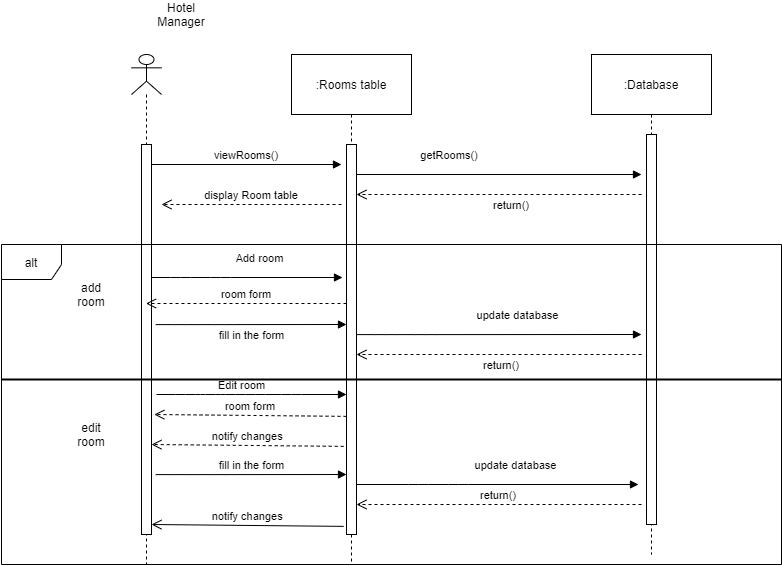

The diagram above was exported from draw.io. Its source (the exported page's mxGraphModel, read from the mxfile embedded in the PNG):
<mxGraphModel dx="1865" dy="579" grid="1" gridSize="10" guides="1" tooltips="1" connect="1" arrows="1" fold="1" page="1" pageScale="1" pageWidth="827" pageHeight="1169" math="0" shadow="0">
  <root>
    <mxCell id="0" />
    <mxCell id="1" parent="0" />
    <mxCell id="QD170dzjw_bboAbdvd5h-10" style="edgeStyle=orthogonalEdgeStyle;rounded=0;orthogonalLoop=1;jettySize=auto;html=1;endArrow=none;endFill=0;dashed=1;" edge="1" parent="1" source="QD170dzjw_bboAbdvd5h-2">
      <mxGeometry relative="1" as="geometry">
        <mxPoint x="320" y="590" as="targetPoint" />
        <Array as="points">
          <mxPoint x="320" y="480" />
          <mxPoint x="320" y="480" />
        </Array>
      </mxGeometry>
    </mxCell>
    <mxCell id="QD170dzjw_bboAbdvd5h-2" value=":Rooms table" style="rounded=0;whiteSpace=wrap;html=1;" vertex="1" parent="1">
      <mxGeometry x="260" y="80" width="120" height="60" as="geometry" />
    </mxCell>
    <mxCell id="QD170dzjw_bboAbdvd5h-12" style="edgeStyle=orthogonalEdgeStyle;rounded=0;orthogonalLoop=1;jettySize=auto;html=1;dashed=1;endArrow=none;endFill=0;" edge="1" parent="1" source="QD170dzjw_bboAbdvd5h-4">
      <mxGeometry relative="1" as="geometry">
        <mxPoint x="620" y="580" as="targetPoint" />
      </mxGeometry>
    </mxCell>
    <mxCell id="QD170dzjw_bboAbdvd5h-4" value=":Database" style="rounded=0;whiteSpace=wrap;html=1;" vertex="1" parent="1">
      <mxGeometry x="560" y="80" width="120" height="60" as="geometry" />
    </mxCell>
    <mxCell id="QD170dzjw_bboAbdvd5h-5" value="" style="shape=umlLifeline;participant=umlActor;perimeter=lifelinePerimeter;whiteSpace=wrap;html=1;container=1;collapsible=0;recursiveResize=0;verticalAlign=top;spacingTop=36;outlineConnect=0;size=40;" vertex="1" parent="1">
      <mxGeometry x="100" y="80" width="30" height="510" as="geometry" />
    </mxCell>
    <mxCell id="QD170dzjw_bboAbdvd5h-8" value="Hotel Manager" style="text;html=1;strokeColor=none;fillColor=none;align=center;verticalAlign=middle;whiteSpace=wrap;rounded=0;" vertex="1" parent="1">
      <mxGeometry x="130" y="30" width="40" height="20" as="geometry" />
    </mxCell>
    <mxCell id="QD170dzjw_bboAbdvd5h-9" value="" style="points=[];perimeter=orthogonalPerimeter;rounded=0;shadow=0;strokeWidth=1;" vertex="1" parent="1">
      <mxGeometry x="110" y="170" width="10" height="390" as="geometry" />
    </mxCell>
    <mxCell id="QD170dzjw_bboAbdvd5h-13" value="" style="points=[];perimeter=orthogonalPerimeter;rounded=0;shadow=0;strokeWidth=1;" vertex="1" parent="1">
      <mxGeometry x="315" y="170" width="10" height="390" as="geometry" />
    </mxCell>
    <mxCell id="QD170dzjw_bboAbdvd5h-15" value="" style="points=[];perimeter=orthogonalPerimeter;rounded=0;shadow=0;strokeWidth=1;" vertex="1" parent="1">
      <mxGeometry x="615" y="160" width="10" height="390" as="geometry" />
    </mxCell>
    <mxCell id="QD170dzjw_bboAbdvd5h-16" value="viewRooms()" style="verticalAlign=bottom;endArrow=block;shadow=0;strokeWidth=1;" edge="1" parent="1">
      <mxGeometry relative="1" as="geometry">
        <mxPoint x="120" y="190.0000000000001" as="sourcePoint" />
        <mxPoint x="310" y="190" as="targetPoint" />
      </mxGeometry>
    </mxCell>
    <mxCell id="QD170dzjw_bboAbdvd5h-17" value="display Room table" style="verticalAlign=bottom;endArrow=open;dashed=1;endSize=8;exitX=0;exitY=0.95;shadow=0;strokeWidth=1;" edge="1" parent="1">
      <mxGeometry relative="1" as="geometry">
        <mxPoint x="130" y="229.99999999999977" as="targetPoint" />
        <mxPoint x="310" y="229.99999999999977" as="sourcePoint" />
      </mxGeometry>
    </mxCell>
    <mxCell id="QD170dzjw_bboAbdvd5h-18" value="getRooms()" style="verticalAlign=bottom;endArrow=block;shadow=0;strokeWidth=1;" edge="1" parent="1">
      <mxGeometry x="-0.3506" y="10" relative="1" as="geometry">
        <mxPoint x="325" y="200.0000000000001" as="sourcePoint" />
        <mxPoint x="610" y="200" as="targetPoint" />
        <mxPoint as="offset" />
      </mxGeometry>
    </mxCell>
    <mxCell id="QD170dzjw_bboAbdvd5h-20" value="return()" style="verticalAlign=bottom;endArrow=open;dashed=1;endSize=8;shadow=0;strokeWidth=1;" edge="1" parent="1">
      <mxGeometry x="-0.0877" y="20" relative="1" as="geometry">
        <mxPoint x="325" y="220" as="targetPoint" />
        <mxPoint x="610" y="220" as="sourcePoint" />
        <mxPoint as="offset" />
      </mxGeometry>
    </mxCell>
    <mxCell id="QD170dzjw_bboAbdvd5h-21" value="alt" style="shape=umlFrame;whiteSpace=wrap;html=1;width=60;height=35;" vertex="1" parent="1">
      <mxGeometry x="-30" y="270" width="780" height="320" as="geometry" />
    </mxCell>
    <mxCell id="QD170dzjw_bboAbdvd5h-22" value="add room" style="text;html=1;strokeColor=none;fillColor=none;align=center;verticalAlign=middle;whiteSpace=wrap;rounded=0;" vertex="1" parent="1">
      <mxGeometry x="40" y="310" width="40" height="20" as="geometry" />
    </mxCell>
    <mxCell id="QD170dzjw_bboAbdvd5h-23" value="edit room" style="text;html=1;strokeColor=none;fillColor=none;align=center;verticalAlign=middle;whiteSpace=wrap;rounded=0;" vertex="1" parent="1">
      <mxGeometry x="40" y="450" width="40" height="20" as="geometry" />
    </mxCell>
    <mxCell id="QD170dzjw_bboAbdvd5h-24" value="Add room&lt;span style=&quot;color: rgba(0 , 0 , 0 , 0) ; font-family: monospace ; font-size: 0px ; background-color: rgb(248 , 249 , 250)&quot;&gt;%3CmxGraphModel%3E%3Croot%3E%3CmxCell%20id%3D%220%22%2F%3E%3CmxCell%20id%3D%221%22%20parent%3D%220%22%2F%3E%3CmxCell%20id%3D%222%22%20value%3D%22Add%20Employee%22%20style%3D%22html%3D1%3BverticalAlign%3Dbottom%3BendArrow%3Dblock%3B%22%20edge%3D%221%22%20parent%3D%221%22%3E%3CmxGeometry%20x%3D%22-0.0032%22%20width%3D%2280%22%20relative%3D%221%22%20as%3D%22geometry%22%3E%3CmxPoint%20x%3D%22201%22%20y%3D%22200%22%20as%3D%22sourcePoint%22%2F%3E%3CmxPoint%20x%3D%22359.5%22%20y%3D%22200%22%20as%3D%22targetPoint%22%2F%3E%3CmxPoint%20as%3D%22offset%22%2F%3E%3CArray%20as%3D%22points%22%3E%3CmxPoint%20x%3D%22230%22%20y%3D%22200%22%2F%3E%3CmxPoint%20x%3D%22250%22%20y%3D%22200%22%2F%3E%3CmxPoint%20x%3D%22270%22%20y%3D%22200%22%2F%3E%3CmxPoint%20x%3D%22300%22%20y%3D%22200%22%2F%3E%3C%2FArray%3E%3C%2FmxGeometry%3E%3C%2FmxCell%3E%3C%2Froot%3E%3C%2FmxGraphModel%3E&lt;/span&gt;" style="html=1;verticalAlign=bottom;endArrow=block;" edge="1" parent="1" source="QD170dzjw_bboAbdvd5h-9">
      <mxGeometry x="0.1276" y="10" width="80" relative="1" as="geometry">
        <mxPoint x="120" y="329.5" as="sourcePoint" />
        <mxPoint x="311" y="303" as="targetPoint" />
        <mxPoint as="offset" />
        <Array as="points">
          <mxPoint x="149" y="303" />
          <mxPoint x="189" y="303" />
        </Array>
      </mxGeometry>
    </mxCell>
    <mxCell id="QD170dzjw_bboAbdvd5h-25" value="Edit room" style="html=1;verticalAlign=bottom;endArrow=block;" edge="1" parent="1">
      <mxGeometry x="-0.1053" width="80" relative="1" as="geometry">
        <mxPoint x="125" y="420" as="sourcePoint" />
        <mxPoint x="315" y="420" as="targetPoint" />
        <mxPoint as="offset" />
        <Array as="points">
          <mxPoint x="154" y="420" />
          <mxPoint x="174" y="420" />
          <mxPoint x="194" y="420" />
          <mxPoint x="224" y="420" />
          <mxPoint x="260" y="420" />
        </Array>
      </mxGeometry>
    </mxCell>
    <mxCell id="QD170dzjw_bboAbdvd5h-26" value="fill in the form" style="html=1;verticalAlign=bottom;endArrow=block;entryX=-0.42;entryY=0.443;entryDx=0;entryDy=0;entryPerimeter=0;" edge="1" parent="1">
      <mxGeometry x="0.004" y="-20" width="80" relative="1" as="geometry">
        <mxPoint x="124.2" y="350.1" as="sourcePoint" />
        <mxPoint x="314.99999999999994" y="350" as="targetPoint" />
        <mxPoint as="offset" />
        <Array as="points">
          <mxPoint x="153.2" y="350.1" />
          <mxPoint x="193.2" y="350.1" />
        </Array>
      </mxGeometry>
    </mxCell>
    <mxCell id="QD170dzjw_bboAbdvd5h-27" value="update database" style="html=1;verticalAlign=bottom;endArrow=block;" edge="1" parent="1">
      <mxGeometry x="0.1276" y="10" width="80" relative="1" as="geometry">
        <mxPoint x="325.00000000000006" y="360.1" as="sourcePoint" />
        <mxPoint x="610" y="360" as="targetPoint" />
        <mxPoint as="offset" />
        <Array as="points">
          <mxPoint x="354" y="360.1" />
          <mxPoint x="394" y="360.1" />
        </Array>
      </mxGeometry>
    </mxCell>
    <mxCell id="QD170dzjw_bboAbdvd5h-28" value="room form" style="verticalAlign=bottom;endArrow=open;dashed=1;endSize=8;exitX=0;exitY=0.95;shadow=0;strokeWidth=1;" edge="1" parent="1" target="QD170dzjw_bboAbdvd5h-5">
      <mxGeometry relative="1" as="geometry">
        <mxPoint x="135" y="328.9999999999998" as="targetPoint" />
        <mxPoint x="315" y="328.9999999999998" as="sourcePoint" />
      </mxGeometry>
    </mxCell>
    <mxCell id="QD170dzjw_bboAbdvd5h-29" value="return()" style="verticalAlign=bottom;endArrow=open;dashed=1;endSize=8;shadow=0;strokeWidth=1;" edge="1" parent="1">
      <mxGeometry x="-0.0175" y="20" relative="1" as="geometry">
        <mxPoint x="325" y="380" as="targetPoint" />
        <mxPoint x="610" y="380" as="sourcePoint" />
        <mxPoint as="offset" />
      </mxGeometry>
    </mxCell>
    <mxCell id="QD170dzjw_bboAbdvd5h-31" value="return()" style="verticalAlign=bottom;endArrow=open;dashed=1;endSize=8;shadow=0;strokeWidth=1;" edge="1" parent="1">
      <mxGeometry relative="1" as="geometry">
        <mxPoint x="325" y="530" as="targetPoint" />
        <mxPoint x="610" y="530" as="sourcePoint" />
      </mxGeometry>
    </mxCell>
    <mxCell id="QD170dzjw_bboAbdvd5h-32" value="room form" style="verticalAlign=bottom;endArrow=open;dashed=1;endSize=8;exitX=0;exitY=0.95;shadow=0;strokeWidth=1;entryX=1.28;entryY=0.491;entryDx=0;entryDy=0;entryPerimeter=0;" edge="1" parent="1">
      <mxGeometry relative="1" as="geometry">
        <mxPoint x="122.79999999999994" y="440" as="targetPoint" />
        <mxPoint x="315" y="441.87999999999977" as="sourcePoint" />
      </mxGeometry>
    </mxCell>
    <mxCell id="QD170dzjw_bboAbdvd5h-33" value="update database" style="html=1;verticalAlign=bottom;endArrow=block;" edge="1" parent="1">
      <mxGeometry x="0.1276" y="10" width="80" relative="1" as="geometry">
        <mxPoint x="325" y="510" as="sourcePoint" />
        <mxPoint x="607" y="510" as="targetPoint" />
        <mxPoint as="offset" />
        <Array as="points">
          <mxPoint x="387" y="510" />
          <mxPoint x="427" y="510" />
        </Array>
      </mxGeometry>
    </mxCell>
    <mxCell id="QD170dzjw_bboAbdvd5h-34" value="notify changes" style="verticalAlign=bottom;endArrow=open;endSize=8;exitX=0;exitY=0.95;shadow=0;strokeWidth=1;entryX=1.28;entryY=0.491;entryDx=0;entryDy=0;entryPerimeter=0;" edge="1" parent="1">
      <mxGeometry relative="1" as="geometry">
        <mxPoint x="120" y="550" as="targetPoint" />
        <mxPoint x="312.20000000000005" y="551.8799999999998" as="sourcePoint" />
      </mxGeometry>
    </mxCell>
    <mxCell id="QD170dzjw_bboAbdvd5h-35" value="fill in the form" style="html=1;verticalAlign=bottom;endArrow=block;entryX=-0.42;entryY=0.443;entryDx=0;entryDy=0;entryPerimeter=0;" edge="1" parent="1">
      <mxGeometry x="0.0042" width="80" relative="1" as="geometry">
        <mxPoint x="124.20000000000006" y="500.1" as="sourcePoint" />
        <mxPoint x="315" y="500" as="targetPoint" />
        <mxPoint as="offset" />
        <Array as="points">
          <mxPoint x="153.2" y="500.1" />
          <mxPoint x="193.2" y="500.1" />
        </Array>
      </mxGeometry>
    </mxCell>
    <mxCell id="QD170dzjw_bboAbdvd5h-36" value="notify changes" style="verticalAlign=bottom;endArrow=open;dashed=1;endSize=8;exitX=0;exitY=0.95;shadow=0;strokeWidth=1;entryX=1.28;entryY=0.491;entryDx=0;entryDy=0;entryPerimeter=0;" edge="1" parent="1">
      <mxGeometry relative="1" as="geometry">
        <mxPoint x="119.99999999999996" y="470" as="targetPoint" />
        <mxPoint x="312.2" y="471.87999999999977" as="sourcePoint" />
      </mxGeometry>
    </mxCell>
    <mxCell id="QD170dzjw_bboAbdvd5h-38" value="" style="line;strokeWidth=2;html=1;" vertex="1" parent="1">
      <mxGeometry x="-30" y="400" width="780" height="10" as="geometry" />
    </mxCell>
  </root>
</mxGraphModel>